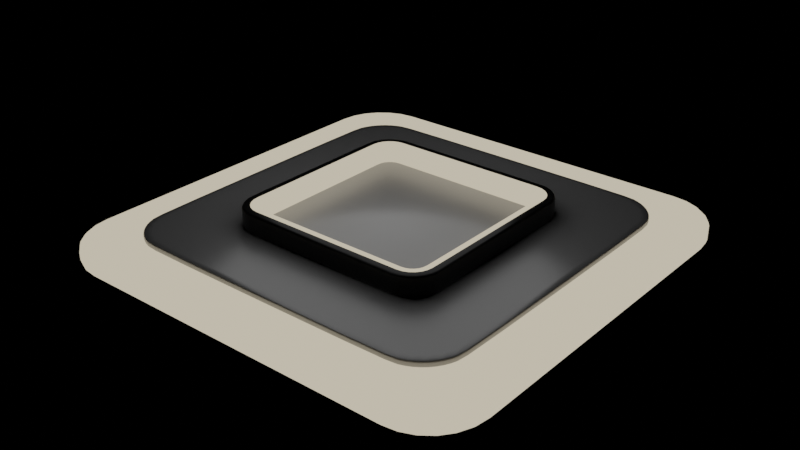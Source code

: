 # Source: modern-ceiling-light-01_3fab5199-8bfb-4acf-8d91-1789b712915f.blend  (saved by Blender 3.0.41; exported with 4.5.12 LTS)
import bpy
from mathutils import Matrix  # noqa: F401  (used for matrix-valued properties, if any)

bpy.ops.wm.read_factory_settings(use_empty=True)
scene = bpy.context.scene
scene.name = 'upload'

# ---- collections
col_modern_ceiling_light_01 = bpy.data.collections.new('Modern Ceiling Light 01'); scene.collection.children.link(col_modern_ceiling_light_01)

# ---- materials (node trees are filled in below, after node groups)
mat_light_001 = bpy.data.materials.new('LIGHT.001')
mat_light_001.use_transparent_shadow = False
mat_metallic_black_002 = bpy.data.materials.new('METALLIC-BLACK.002')
mat_metallic_black_002.use_transparent_shadow = False
mat_metallic_grey_001 = bpy.data.materials.new('METALLIC-GREY.001')
mat_metallic_grey_001.use_transparent_shadow = False

# ---- material node trees
mat_light_001.use_nodes = True; mat_light_001.node_tree.nodes.clear()
_N = mat_light_001.node_tree.nodes; _L = mat_light_001.node_tree.links
n0 = _N.new('ShaderNodeOutputMaterial'); n0.name = 'Material Output'; n0.location = (300, 300)
n1 = _N.new('ShaderNodeEmission'); n1.name = 'Emission'; n1.location = (10, 300)
n1.inputs[0].default_value = (1.0, 0.8729, 0.6478, 1.0)
n1.inputs[1].default_value = 0.7
_L.new(n1.outputs[0], n0.inputs[0])
n0.is_active_output = True
mat_metallic_black_002.use_nodes = True; mat_metallic_black_002.node_tree.nodes.clear()
_N = mat_metallic_black_002.node_tree.nodes; _L = mat_metallic_black_002.node_tree.links
n0 = _N.new('ShaderNodeBsdfPrincipled'); n0.name = 'Principled BSDF'; n0.location = (10, 300)
n0.distribution = 'GGX'
n0.subsurface_method = 'BURLEY'
n0.inputs[0].default_value = (0.01027, 0.01027, 0.01027, 1.0)
n0.inputs[1].default_value = 0.435
n0.inputs[2].default_value = 0.3701
n0.inputs[3].default_value = 1.45
n0.inputs[27].default_value = (0.0, 0.0, 0.0, 1.0)
n0.inputs[28].default_value = 1.0
n1 = _N.new('ShaderNodeOutputMaterial'); n1.name = 'Material Output'; n1.location = (300, 300)
_L.new(n0.outputs[0], n1.inputs[0])
n1.is_active_output = True
mat_metallic_grey_001.use_nodes = True; mat_metallic_grey_001.node_tree.nodes.clear()
_N = mat_metallic_grey_001.node_tree.nodes; _L = mat_metallic_grey_001.node_tree.links
n0 = _N.new('ShaderNodeBsdfPrincipled'); n0.name = 'Principled BSDF'; n0.location = (10, 300)
n0.distribution = 'GGX'
n0.subsurface_method = 'BURLEY'
n0.inputs[0].default_value = (0.3763, 0.3763, 0.3763, 1.0)
n0.inputs[1].default_value = 0.3955
n0.inputs[2].default_value = 0.3531
n0.inputs[3].default_value = 1.45
n0.inputs[27].default_value = (0.0, 0.0, 0.0, 1.0)
n0.inputs[28].default_value = 1.0
n1 = _N.new('ShaderNodeOutputMaterial'); n1.name = 'Material Output'; n1.location = (300, 300)
_L.new(n0.outputs[0], n1.inputs[0])
n1.is_active_output = True

# ---- lights
light_point_001 = bpy.data.lights.new('Point.001', 'POINT')
light_point_001.transmission_factor = 0.0
light_point_001.shadow_soft_size = 0.8
light_point_001.shadow_maximum_resolution = 0.006
light_point_001.use_absolute_resolution = True

# ---- meshes
me_plane_047 = bpy.data.meshes.new('Plane.047')
me_plane_047.from_pydata([(-0.4759, -0.4292, 0.1489), (-0.4887, -0.3985, 0.1489), (-0.493, -0.3655, 0.1489), (-0.493, 0.3655, 0.1489), (-0.4557, -0.4557, 0.1489), (-0.4292, -0.4759, 0.1489), (-0.3985, -0.4887, 0.1489), (-0.3655, -0.493, 0.1489), (0.3655, -0.493, 0.1489), (0.3985, -0.4887, 0.1489), (0.4292, -0.4759, 0.1489), (0.4557, -0.4557, 0.1489), (0.4759, -0.4292, 0.1489), (0.4887, -0.3985, 0.1489), (0.493, -0.3655, 0.1489), (0.493, 0.3655, 0.1489), (0.4887, 0.3985, 0.1489), (0.4759, 0.4292, 0.1489), (0.4557, 0.4557, 0.1489), (0.4292, 0.4759, 0.1489), (0.3985, 0.4887, 0.1489), (0.3655, 0.493, 0.1489), (-0.3655, 0.493, 0.1489), (-0.3985, 0.4887, 0.1489), (-0.4292, 0.4759, 0.1489), (-0.4557, 0.4557, 0.1489), (-0.4759, 0.4292, 0.1489), (-0.4887, 0.3985, 0.1489), (-0.418, -0.3958, 0.1489), (-0.4083, -0.4083, 0.1489), (-0.424, -0.3812, 0.1489), (-0.4267, -0.3611, 0.1489), (-0.4267, 0.3611, 0.1489), (-0.3958, -0.418, 0.1489), (-0.3812, -0.424, 0.1489), (-0.3611, -0.4267, 0.1489), (0.3611, -0.4267, 0.1489), (0.3812, -0.424, 0.1489), (0.3958, -0.418, 0.1489), (0.4083, -0.4083, 0.1489), (0.418, -0.3958, 0.1489), (0.424, -0.3812, 0.1489), (0.4267, -0.3611, 0.1489), (0.4267, 0.3611, 0.1489), (0.424, 0.3812, 0.1489), (0.418, 0.3958, 0.1489), (0.4083, 0.4083, 0.1489), (0.3958, 0.418, 0.1489), (0.3812, 0.424, 0.1489), (0.3611, 0.4267, 0.1489), (-0.3611, 0.4267, 0.1489), (-0.3812, 0.424, 0.1489), (-0.3958, 0.418, 0.1489), (-0.4083, 0.4083, 0.1489), (-0.418, 0.3958, 0.1489), (-0.424, 0.3812, 0.1489), (-0.418, -0.3958, 0.2415), (-0.4083, -0.4083, 0.2415), (-0.424, -0.3812, 0.2415), (-0.4267, -0.3611, 0.2415), (-0.4267, 0.3611, 0.2415), (-0.3958, -0.418, 0.2415), (-0.3812, -0.424, 0.2415), (-0.3611, -0.4267, 0.2415), (0.3611, -0.4267, 0.2415), (0.3812, -0.424, 0.2415), (0.3958, -0.418, 0.2415), (0.4083, -0.4083, 0.2415), (0.418, -0.3958, 0.2415), (0.424, -0.3812, 0.2415), (0.4267, -0.3611, 0.2415), (0.4267, 0.3611, 0.2415), (0.424, 0.3812, 0.2415), (0.418, 0.3958, 0.2415), (0.4083, 0.4083, 0.2415), (0.3958, 0.418, 0.2415), (0.3812, 0.424, 0.2415), (0.3611, 0.4267, 0.2415), (-0.3611, 0.4267, 0.2415), (-0.3812, 0.424, 0.2415), (-0.3958, 0.418, 0.2415), (-0.4083, 0.4083, 0.2415), (-0.418, 0.3958, 0.2415), (-0.424, 0.3812, 0.2415), (-0.4759, -0.4292, 0.2415), (-0.4557, -0.4557, 0.2415), (-0.4887, -0.3985, 0.2415), (-0.493, -0.3655, 0.2415), (-0.493, 0.3655, 0.2415), (-0.4292, -0.4759, 0.2415), (-0.3985, -0.4887, 0.2415), (-0.3655, -0.493, 0.2415), (0.3655, -0.493, 0.2415), (0.3985, -0.4887, 0.2415), (0.4292, -0.4759, 0.2415), (0.4557, -0.4557, 0.2415), (0.4759, -0.4292, 0.2415), (0.4887, -0.3985, 0.2415), (0.493, -0.3655, 0.2415), (0.493, 0.3655, 0.2415), (0.4887, 0.3985, 0.2415), (0.4759, 0.4292, 0.2415), (0.4557, 0.4557, 0.2415), (0.4292, 0.4759, 0.2415), (0.3985, 0.4887, 0.2415), (0.3655, 0.493, 0.2415), (-0.3655, 0.493, 0.2415), (-0.3985, 0.4887, 0.2415), (-0.4292, 0.4759, 0.2415), (-0.4557, 0.4557, 0.2415), (-0.4759, 0.4292, 0.2415), (-0.4887, 0.3985, 0.2415), (-0.432, -0.432, 0.2415), (-0.447, -0.4125, 0.2415), (-0.4564, -0.3898, 0.2415), (-0.4598, -0.3633, 0.2415), (-0.4598, 0.3633, 0.2415), (-0.4125, -0.447, 0.2415), (-0.3898, -0.4564, 0.2415), (-0.3633, -0.4598, 0.2415), (0.3633, -0.4598, 0.2415), (0.3898, -0.4564, 0.2415), (0.4125, -0.447, 0.2415), (0.432, -0.432, 0.2415), (0.447, -0.4125, 0.2415), (0.4564, -0.3898, 0.2415), (0.4598, -0.3633, 0.2415), (0.4598, 0.3633, 0.2415), (0.4564, 0.3898, 0.2415), (0.447, 0.4125, 0.2415), (0.432, 0.432, 0.2415), (0.4125, 0.447, 0.2415), (0.3898, 0.4564, 0.2415), (0.3633, 0.4598, 0.2415), (-0.3633, 0.4598, 0.2415), (-0.3898, 0.4564, 0.2415), (-0.4125, 0.447, 0.2415), (-0.432, 0.432, 0.2415), (-0.447, 0.4125, 0.2415), (-0.4564, 0.3898, 0.2415), (-0.432, -0.432, 0.1489), (-0.447, -0.4125, 0.1489), (-0.4564, -0.3898, 0.1489), (-0.4598, -0.3633, 0.1489), (-0.4598, 0.3633, 0.1489), (-0.4125, -0.447, 0.1489), (-0.3898, -0.4564, 0.1489), (-0.3633, -0.4598, 0.1489), (0.3633, -0.4598, 0.1489), (0.3898, -0.4564, 0.1489), (0.4125, -0.447, 0.1489), (0.432, -0.432, 0.1489), (0.447, -0.4125, 0.1489), (0.4564, -0.3898, 0.1489), (0.4598, -0.3633, 0.1489), (0.4598, 0.3633, 0.1489), (0.4564, 0.3898, 0.1489), (0.447, 0.4125, 0.1489), (0.432, 0.432, 0.1489), (0.4125, 0.447, 0.1489), (0.3898, 0.4564, 0.1489), (0.3633, 0.4598, 0.1489), (-0.3633, 0.4598, 0.1489), (-0.3898, 0.4564, 0.1489), (-0.4125, 0.447, 0.1489), (-0.432, 0.432, 0.1489), (-0.447, 0.4125, 0.1489), (-0.4564, 0.3898, 0.1489)], [], [(112, 113, 84, 85), (140, 4, 0, 141), (141, 0, 1, 142), (142, 1, 2, 143), (143, 2, 3, 144), (145, 5, 4, 140), (146, 6, 5, 145), (147, 7, 6, 146), (148, 8, 7, 147), (149, 9, 8, 148), (150, 10, 9, 149), (151, 11, 10, 150), (152, 12, 11, 151), (153, 13, 12, 152), (154, 14, 13, 153), (155, 15, 14, 154), (156, 16, 15, 155), (157, 17, 16, 156), (158, 18, 17, 157), (159, 19, 18, 158), (160, 20, 19, 159), (161, 21, 20, 160), (162, 22, 21, 161), (163, 23, 22, 162), (164, 24, 23, 163), (165, 25, 24, 164), (166, 26, 25, 165), (167, 27, 26, 166), (144, 3, 27, 167), (113, 114, 86, 84), (114, 115, 87, 86), (115, 116, 88, 87), (117, 112, 85, 89), (118, 117, 89, 90), (119, 118, 90, 91), (120, 119, 91, 92), (121, 120, 92, 93), (122, 121, 93, 94), (123, 122, 94, 95), (124, 123, 95, 96), (125, 124, 96, 97), (126, 125, 97, 98), (127, 126, 98, 99), (128, 127, 99, 100), (129, 128, 100, 101), (130, 129, 101, 102), (131, 130, 102, 103), (132, 131, 103, 104), (133, 132, 104, 105), (134, 133, 105, 106), (135, 134, 106, 107), (136, 135, 107, 108), (137, 136, 108, 109), (138, 137, 109, 110), (139, 138, 110, 111), (116, 139, 111, 88), (4, 5, 89, 85), (35, 34, 62, 63), (5, 6, 90, 89), (36, 35, 63, 64), (6, 7, 91, 90), (37, 36, 64, 65), (7, 8, 92, 91), (38, 37, 65, 66), (8, 9, 93, 92), (39, 38, 66, 67), (9, 10, 94, 93), (40, 39, 67, 68), (10, 11, 95, 94), (41, 40, 68, 69), (11, 12, 96, 95), (42, 41, 69, 70), (12, 13, 97, 96), (43, 42, 70, 71), (13, 14, 98, 97), (44, 43, 71, 72), (14, 15, 99, 98), (45, 44, 72, 73), (15, 16, 100, 99), (46, 45, 73, 74), (16, 17, 101, 100), (47, 46, 74, 75), (17, 18, 102, 101), (48, 47, 75, 76), (18, 19, 103, 102), (49, 48, 76, 77), (19, 20, 104, 103), (50, 49, 77, 78), (20, 21, 105, 104), (51, 50, 78, 79), (21, 22, 106, 105), (52, 51, 79, 80), (22, 23, 107, 106), (53, 52, 80, 81), (23, 24, 108, 107), (54, 53, 81, 82), (24, 25, 109, 108), (55, 54, 82, 83), (29, 28, 56, 57), (25, 26, 110, 109), (32, 55, 83, 60), (28, 30, 58, 56), (26, 27, 111, 110), (0, 4, 85, 84), (30, 31, 59, 58), (27, 3, 88, 111), (1, 0, 84, 86), (31, 32, 60, 59), (2, 1, 86, 87), (33, 29, 57, 61), (3, 2, 87, 88), (34, 33, 61, 62), (60, 83, 139, 116), (83, 82, 138, 139), (82, 81, 137, 138), (81, 80, 136, 137), (80, 79, 135, 136), (79, 78, 134, 135), (78, 77, 133, 134), (77, 76, 132, 133), (76, 75, 131, 132), (75, 74, 130, 131), (74, 73, 129, 130), (73, 72, 128, 129), (72, 71, 127, 128), (71, 70, 126, 127), (70, 69, 125, 126), (69, 68, 124, 125), (68, 67, 123, 124), (67, 66, 122, 123), (66, 65, 121, 122), (65, 64, 120, 121), (64, 63, 119, 120), (63, 62, 118, 119), (62, 61, 117, 118), (61, 57, 112, 117), (59, 60, 116, 115), (58, 59, 115, 114), (56, 58, 114, 113), (57, 56, 113, 112), (32, 144, 167, 55), (55, 167, 166, 54), (54, 166, 165, 53), (53, 165, 164, 52), (52, 164, 163, 51), (51, 163, 162, 50), (50, 162, 161, 49), (49, 161, 160, 48), (48, 160, 159, 47), (47, 159, 158, 46), (46, 158, 157, 45), (45, 157, 156, 44), (44, 156, 155, 43), (43, 155, 154, 42), (42, 154, 153, 41), (41, 153, 152, 40), (40, 152, 151, 39), (39, 151, 150, 38), (38, 150, 149, 37), (37, 149, 148, 36), (36, 148, 147, 35), (35, 147, 146, 34), (34, 146, 145, 33), (33, 145, 140, 29), (31, 143, 144, 32), (30, 142, 143, 31), (28, 141, 142, 30), (29, 140, 141, 28)])
me_plane_047.polygons.foreach_set('use_smooth', [True] * 168)
me_plane_047.polygons.foreach_set('material_index', [1, 1, 1, 1, 1, 1, 1, 1, 1, 1, 1, 1, 1, 1, 1, 1, 1, 1, 1, 1, 1, 1, 1, 1, 1, 1, 1, 1, 1, 1, 1, 1, 1, 1, 1, 1, 1, 1, 1, 1, 1, 1, 1, 1, 1, 1, 1, 1, 1, 1, 1, 1, 1, 1, 1, 1, 1, 0, 1, 0, 1, 0, 1, 0, 1, 0, 1, 0, 1, 0, 1, 0, 1, 0, 1, 0, 1, 0, 1, 0, 1, 0, 1, 0, 1, 0, 1, 0, 1, 0, 1, 0, 1, 0, 1, 0, 1, 0, 0, 1, 0, 0, 1, 1, 0, 1, 1, 0, 1, 0, 1, 0, 0, 0, 0, 0, 0, 0, 0, 0, 0, 0, 0, 0, 0, 0, 0, 0, 0, 0, 0, 0, 0, 0, 0, 0, 0, 0, 0, 0, 0, 0, 0, 0, 0, 0, 0, 0, 0, 0, 0, 0, 0, 0, 0, 0, 0, 0, 0, 0, 0, 0, 0, 0, 0, 0, 0, 0])
_uv = me_plane_047.uv_layers.new(name='UVMap')
_uv.uv.foreach_set('vector', [0.2485, 0.01647, 0.2433, 0.01246, 0.2478, 0.004673, 0.2549, 0.01012, 0.01647, 0.5135, 0.01012, 0.5198, 0.004674, 0.5128, 0.01246, 0.5083, 0.01246, 0.5083, 0.004674, 0.5128, 0.001251, 0.5045, 0.00993, 0.5022, 0.00993, 0.5022, 0.001251, 0.5045, 8.382e-05, 0.4956, 0.008992, 0.495, 0.008992, 0.495, 8.382e-05, 0.4956, 8.358e-05, 0.2993, 0.008992, 0.2999, 0.02171, 0.5175, 0.01721, 0.5253, 0.01012, 0.5198, 0.01647, 0.5135, 0.0278, 0.52, 0.02548, 0.5287, 0.01721, 0.5253, 0.02171, 0.5175, 0.03493, 0.521, 0.03434, 0.5299, 0.02548, 0.5287, 0.0278, 0.52, 0.2301, 0.521, 0.2306, 0.5299, 0.03434, 0.5299, 0.03493, 0.521, 0.2372, 0.52, 0.2395, 0.5287, 0.2306, 0.5299, 0.2301, 0.521, 0.2433, 0.5175, 0.2478, 0.5253, 0.2395, 0.5287, 0.2372, 0.52, 0.2485, 0.5135, 0.2549, 0.5198, 0.2478, 0.5253, 0.2433, 0.5175, 0.2525, 0.5083, 0.2603, 0.5128, 0.2549, 0.5198, 0.2485, 0.5135, 0.2551, 0.5022, 0.2637, 0.5045, 0.2603, 0.5128, 0.2525, 0.5083, 0.256, 0.495, 0.2649, 0.4956, 0.2637, 0.5045, 0.2551, 0.5022, 0.256, 0.2999, 0.2649, 0.2993, 0.2649, 0.4956, 0.256, 0.495, 0.2551, 0.2928, 0.2637, 0.2905, 0.2649, 0.2993, 0.256, 0.2999, 0.2525, 0.2867, 0.2603, 0.2822, 0.2637, 0.2905, 0.2551, 0.2928, 0.2485, 0.2815, 0.2549, 0.2751, 0.2603, 0.2822, 0.2525, 0.2867, 0.2433, 0.2774, 0.2478, 0.2697, 0.2549, 0.2751, 0.2485, 0.2815, 0.2372, 0.2749, 0.2395, 0.2662, 0.2478, 0.2697, 0.2433, 0.2774, 0.2301, 0.274, 0.2306, 0.2651, 0.2395, 0.2662, 0.2372, 0.2749, 0.03493, 0.274, 0.03434, 0.2651, 0.2306, 0.2651, 0.2301, 0.274, 0.0278, 0.2749, 0.02548, 0.2662, 0.03434, 0.2651, 0.03493, 0.274, 0.02171, 0.2774, 0.01721, 0.2697, 0.02548, 0.2662, 0.0278, 0.2749, 0.01647, 0.2815, 0.01012, 0.2751, 0.01721, 0.2697, 0.02171, 0.2774, 0.01245, 0.2867, 0.004673, 0.2822, 0.01012, 0.2751, 0.01647, 0.2815, 0.00993, 0.2928, 0.001251, 0.2905, 0.004673, 0.2822, 0.01245, 0.2867, 0.008992, 0.2999, 8.358e-05, 0.2993, 0.001251, 0.2905, 0.00993, 0.2928, 0.2433, 0.01246, 0.2372, 0.00993, 0.2395, 0.001251, 0.2478, 0.004673, 0.2372, 0.00993, 0.2301, 0.008992, 0.2306, 8.36e-05, 0.2395, 0.001251, 0.2301, 0.008992, 0.03493, 0.008992, 0.03434, 8.358e-05, 0.2306, 8.36e-05, 0.2525, 0.02171, 0.2485, 0.01647, 0.2549, 0.01012, 0.2603, 0.01721, 0.2551, 0.0278, 0.2525, 0.02171, 0.2603, 0.01721, 0.2637, 0.02548, 0.256, 0.03493, 0.2551, 0.0278, 0.2637, 0.02548, 0.2649, 0.03434, 0.256, 0.2301, 0.256, 0.03493, 0.2649, 0.03434, 0.2649, 0.2306, 0.2551, 0.2372, 0.256, 0.2301, 0.2649, 0.2306, 0.2637, 0.2395, 0.2525, 0.2433, 0.2551, 0.2372, 0.2637, 0.2395, 0.2603, 0.2478, 0.2485, 0.2485, 0.2525, 0.2433, 0.2603, 0.2478, 0.2549, 0.2549, 0.2433, 0.2525, 0.2485, 0.2485, 0.2549, 0.2549, 0.2478, 0.2603, 0.2372, 0.2551, 0.2433, 0.2525, 0.2478, 0.2603, 0.2395, 0.2637, 0.2301, 0.256, 0.2372, 0.2551, 0.2395, 0.2637, 0.2306, 0.2649, 0.03493, 0.256, 0.2301, 0.256, 0.2306, 0.2649, 0.03434, 0.2649, 0.0278, 0.2551, 0.03493, 0.256, 0.03434, 0.2649, 0.02548, 0.2637, 0.02171, 0.2525, 0.0278, 0.2551, 0.02548, 0.2637, 0.01721, 0.2603, 0.01647, 0.2485, 0.02171, 0.2525, 0.01721, 0.2603, 0.01012, 0.2549, 0.01246, 0.2433, 0.01647, 0.2485, 0.01012, 0.2549, 0.004674, 0.2478, 0.009931, 0.2372, 0.01246, 0.2433, 0.004674, 0.2478, 0.001252, 0.2395, 0.008993, 0.2301, 0.009931, 0.2372, 0.001252, 0.2395, 8.458e-05, 0.2306, 0.008993, 0.03493, 0.008993, 0.2301, 8.458e-05, 0.2306, 8.454e-05, 0.03434, 0.00993, 0.0278, 0.008992, 0.03493, 8.358e-05, 0.03434, 0.001251, 0.02548, 0.01246, 0.02171, 0.00993, 0.0278, 0.001251, 0.02548, 0.004673, 0.01721, 0.01647, 0.01647, 0.01246, 0.02171, 0.004673, 0.01721, 0.01012, 0.01012, 0.02171, 0.01246, 0.01647, 0.01647, 0.01012, 0.01012, 0.01721, 0.004673, 0.0278, 0.00993, 0.02171, 0.01246, 0.01721, 0.004673, 0.02548, 0.001251, 0.03493, 0.008992, 0.0278, 0.00993, 0.02548, 0.001251, 0.03434, 8.358e-05, 0.2651, 0.7231, 0.2651, 0.7142, 0.2899, 0.7142, 0.2899, 0.7231, 0.2901, 0.2498, 0.2901, 0.2444, 0.3149, 0.2444, 0.3149, 0.2498, 0.2651, 0.7142, 0.2651, 0.7052, 0.2899, 0.7052, 0.2899, 0.7142, 0.2901, 0.4437, 0.2901, 0.2498, 0.3149, 0.2498, 0.3149, 0.4437, 0.2651, 0.7052, 0.2651, 0.6963, 0.2899, 0.6963, 0.2899, 0.7052, 0.2901, 0.4492, 0.2901, 0.4437, 0.3149, 0.4437, 0.3149, 0.4492, 0.2651, 0.6963, 0.2651, 0.5, 0.2899, 0.5, 0.2899, 0.6963, 0.2901, 0.4534, 0.2901, 0.4492, 0.3149, 0.4492, 0.3149, 0.4534, 0.2651, 0.5, 0.2651, 0.4911, 0.2899, 0.4911, 0.2899, 0.5, 0.2901, 0.4577, 0.2901, 0.4534, 0.3149, 0.4534, 0.3149, 0.4577, 0.2651, 0.4911, 0.2651, 0.4821, 0.2899, 0.4821, 0.2899, 0.4911, 0.2901, 0.4619, 0.2901, 0.4577, 0.3149, 0.4577, 0.3149, 0.4619, 0.2651, 0.4821, 0.2651, 0.4732, 0.2899, 0.4732, 0.2899, 0.4821, 0.2901, 0.4662, 0.2901, 0.4619, 0.3149, 0.4619, 0.3149, 0.4662, 0.2651, 0.4732, 0.2651, 0.4642, 0.2899, 0.4642, 0.2899, 0.4732, 0.2901, 0.4716, 0.2901, 0.4662, 0.3149, 0.4662, 0.3149, 0.4716, 0.2651, 0.4642, 0.2651, 0.4553, 0.2899, 0.4553, 0.2899, 0.4642, 0.2901, 0.6656, 0.2901, 0.4716, 0.3149, 0.4716, 0.3149, 0.6656, 0.2651, 0.4553, 0.2651, 0.4463, 0.2899, 0.4463, 0.2899, 0.4553, 0.2901, 0.671, 0.2901, 0.6656, 0.3149, 0.6656, 0.3149, 0.671, 0.2651, 0.4463, 0.2651, 0.25, 0.2899, 0.25, 0.2899, 0.4463, 0.2901, 0.6753, 0.2901, 0.671, 0.3149, 0.671, 0.3149, 0.6753, 0.2651, 0.25, 0.2651, 0.2411, 0.2899, 0.2411, 0.2899, 0.25, 0.2901, 0.6795, 0.2901, 0.6753, 0.3149, 0.6753, 0.3149, 0.6795, 0.2651, 0.2411, 0.2651, 0.2322, 0.2899, 0.2322, 0.2899, 0.2411, 0.2901, 0.6838, 0.2901, 0.6795, 0.3149, 0.6795, 0.3149, 0.6838, 0.2651, 0.2322, 0.2651, 0.2232, 0.2899, 0.2232, 0.2899, 0.2322, 0.2901, 0.688, 0.2901, 0.6838, 0.3149, 0.6838, 0.3149, 0.688, 0.2651, 0.2232, 0.2651, 0.2143, 0.2899, 0.2143, 0.2899, 0.2232, 0.2901, 0.6934, 0.2901, 0.688, 0.3149, 0.688, 0.3149, 0.6934, 0.2651, 0.2143, 0.2651, 0.2053, 0.2899, 0.2053, 0.2899, 0.2143, 0.2901, 0.8874, 0.2901, 0.6934, 0.3149, 0.6934, 0.3149, 0.8874, 0.2651, 0.2053, 0.2651, 0.1964, 0.2899, 0.1964, 0.2899, 0.2053, 0.2901, 0.005513, 0.2901, 8.358e-05, 0.3149, 8.358e-05, 0.3149, 0.005513, 0.2651, 0.1964, 0.2651, 8.358e-05, 0.2899, 8.361e-05, 0.2899, 0.1964, 0.2901, 0.009766, 0.2901, 0.005513, 0.3149, 0.005513, 0.3149, 0.009766, 0.2651, 0.9999, 0.2651, 0.991, 0.2899, 0.991, 0.2899, 0.9999, 0.2901, 0.01402, 0.2901, 0.009766, 0.3149, 0.009766, 0.3149, 0.01402, 0.2651, 0.991, 0.2651, 0.982, 0.2899, 0.982, 0.2899, 0.991, 0.2901, 0.01827, 0.2901, 0.01402, 0.3149, 0.01402, 0.3149, 0.01827, 0.2651, 0.982, 0.2651, 0.9731, 0.2899, 0.9731, 0.2899, 0.982, 0.2901, 0.02252, 0.2901, 0.01827, 0.3149, 0.01827, 0.3149, 0.02252, 0.2901, 0.2358, 0.2901, 0.2316, 0.3149, 0.2316, 0.3149, 0.2358, 0.2651, 0.9731, 0.2651, 0.9641, 0.2899, 0.9641, 0.2899, 0.9731, 0.2901, 0.02795, 0.2901, 0.02252, 0.3149, 0.02252, 0.3149, 0.02795, 0.2901, 0.2316, 0.2901, 0.2273, 0.3149, 0.2273, 0.3149, 0.2316, 0.2651, 0.9641, 0.2651, 0.9552, 0.2899, 0.9552, 0.2899, 0.9641, 0.2651, 0.7321, 0.2651, 0.7231, 0.2899, 0.7231, 0.2899, 0.7321, 0.2901, 0.2273, 0.2901, 0.2219, 0.3149, 0.2219, 0.3149, 0.2273, 0.2651, 0.9552, 0.2651, 0.9463, 0.2899, 0.9463, 0.2899, 0.9552, 0.2651, 0.741, 0.2651, 0.7321, 0.2899, 0.7321, 0.2899, 0.741, 0.2901, 0.2219, 0.2901, 0.02795, 0.3149, 0.02795, 0.3149, 0.2219, 0.2651, 0.75, 0.2651, 0.741, 0.2899, 0.741, 0.2899, 0.75, 0.2901, 0.2401, 0.2901, 0.2358, 0.3149, 0.2358, 0.3149, 0.2401, 0.2651, 0.9463, 0.2651, 0.75, 0.2899, 0.75, 0.2899, 0.9463, 0.2901, 0.2444, 0.2901, 0.2401, 0.3149, 0.2401, 0.3149, 0.2444, 0.03551, 0.0179, 0.03013, 0.01861, 0.0278, 0.00993, 0.03493, 0.008992, 0.03013, 0.01861, 0.0262, 0.02024, 0.02171, 0.01246, 0.0278, 0.00993, 0.0262, 0.02024, 0.02283, 0.02283, 0.01647, 0.01647, 0.02171, 0.01246, 0.02283, 0.02283, 0.02024, 0.0262, 0.01246, 0.02171, 0.01647, 0.01647, 0.02024, 0.0262, 0.01861, 0.03013, 0.00993, 0.0278, 0.01246, 0.02171, 0.01861, 0.03013, 0.0179, 0.03551, 0.008992, 0.03493, 0.00993, 0.0278, 0.0179, 0.03551, 0.0179, 0.2295, 0.008993, 0.2301, 0.008993, 0.03493, 0.0179, 0.2295, 0.01861, 0.2349, 0.009931, 0.2372, 0.008993, 0.2301, 0.01861, 0.2349, 0.02024, 0.2388, 0.01246, 0.2433, 0.009931, 0.2372, 0.02024, 0.2388, 0.02283, 0.2422, 0.01647, 0.2485, 0.01246, 0.2433, 0.02283, 0.2422, 0.0262, 0.2447, 0.02171, 0.2525, 0.01647, 0.2485, 0.0262, 0.2447, 0.03013, 0.2464, 0.0278, 0.2551, 0.02171, 0.2525, 0.03013, 0.2464, 0.03551, 0.2471, 0.03493, 0.256, 0.0278, 0.2551, 0.03551, 0.2471, 0.2295, 0.2471, 0.2301, 0.256, 0.03493, 0.256, 0.2295, 0.2471, 0.2349, 0.2464, 0.2372, 0.2551, 0.2301, 0.256, 0.2349, 0.2464, 0.2388, 0.2447, 0.2433, 0.2525, 0.2372, 0.2551, 0.2388, 0.2447, 0.2422, 0.2422, 0.2485, 0.2485, 0.2433, 0.2525, 0.2422, 0.2422, 0.2447, 0.2388, 0.2525, 0.2433, 0.2485, 0.2485, 0.2447, 0.2388, 0.2464, 0.2349, 0.2551, 0.2372, 0.2525, 0.2433, 0.2464, 0.2349, 0.2471, 0.2295, 0.256, 0.2301, 0.2551, 0.2372, 0.2471, 0.2295, 0.2471, 0.03551, 0.256, 0.03493, 0.256, 0.2301, 0.2471, 0.03551, 0.2464, 0.03013, 0.2551, 0.0278, 0.256, 0.03493, 0.2464, 0.03013, 0.2447, 0.0262, 0.2525, 0.02171, 0.2551, 0.0278, 0.2447, 0.0262, 0.2422, 0.02283, 0.2485, 0.01647, 0.2525, 0.02171, 0.2295, 0.0179, 0.03551, 0.0179, 0.03493, 0.008992, 0.2301, 0.008992, 0.2349, 0.01861, 0.2295, 0.0179, 0.2301, 0.008992, 0.2372, 0.00993, 0.2388, 0.02024, 0.2349, 0.01861, 0.2372, 0.00993, 0.2433, 0.01246, 0.2422, 0.02283, 0.2388, 0.02024, 0.2433, 0.01246, 0.2485, 0.01647, 0.0179, 0.3005, 0.008992, 0.2999, 0.00993, 0.2928, 0.01861, 0.2951, 0.01861, 0.2951, 0.00993, 0.2928, 0.01245, 0.2867, 0.02024, 0.2912, 0.02024, 0.2912, 0.01245, 0.2867, 0.01647, 0.2815, 0.02283, 0.2878, 0.02283, 0.2878, 0.01647, 0.2815, 0.02171, 0.2774, 0.0262, 0.2852, 0.0262, 0.2852, 0.02171, 0.2774, 0.0278, 0.2749, 0.03013, 0.2836, 0.03013, 0.2836, 0.0278, 0.2749, 0.03493, 0.274, 0.03551, 0.2829, 0.03551, 0.2829, 0.03493, 0.274, 0.2301, 0.274, 0.2295, 0.2829, 0.2295, 0.2829, 0.2301, 0.274, 0.2372, 0.2749, 0.2349, 0.2836, 0.2349, 0.2836, 0.2372, 0.2749, 0.2433, 0.2774, 0.2388, 0.2852, 0.2388, 0.2852, 0.2433, 0.2774, 0.2485, 0.2815, 0.2422, 0.2878, 0.2422, 0.2878, 0.2485, 0.2815, 0.2525, 0.2867, 0.2447, 0.2912, 0.2447, 0.2912, 0.2525, 0.2867, 0.2551, 0.2928, 0.2464, 0.2951, 0.2464, 0.2951, 0.2551, 0.2928, 0.256, 0.2999, 0.2471, 0.3005, 0.2471, 0.3005, 0.256, 0.2999, 0.256, 0.495, 0.2471, 0.4945, 0.2471, 0.4945, 0.256, 0.495, 0.2551, 0.5022, 0.2464, 0.4998, 0.2464, 0.4998, 0.2551, 0.5022, 0.2525, 0.5083, 0.2447, 0.5038, 0.2447, 0.5038, 0.2525, 0.5083, 0.2485, 0.5135, 0.2422, 0.5071, 0.2422, 0.5071, 0.2485, 0.5135, 0.2433, 0.5175, 0.2388, 0.5097, 0.2388, 0.5097, 0.2433, 0.5175, 0.2372, 0.52, 0.2349, 0.5114, 0.2349, 0.5114, 0.2372, 0.52, 0.2301, 0.521, 0.2295, 0.5121, 0.2295, 0.5121, 0.2301, 0.521, 0.03493, 0.521, 0.03551, 0.5121, 0.03551, 0.5121, 0.03493, 0.521, 0.0278, 0.52, 0.03013, 0.5114, 0.03013, 0.5114, 0.0278, 0.52, 0.02171, 0.5175, 0.0262, 0.5097, 0.0262, 0.5097, 0.02171, 0.5175, 0.01647, 0.5135, 0.02283, 0.5071, 0.0179, 0.4945, 0.008992, 0.495, 0.008992, 0.2999, 0.0179, 0.3005, 0.01861, 0.4998, 0.00993, 0.5022, 0.008992, 0.495, 0.0179, 0.4945, 0.02024, 0.5038, 0.01246, 0.5083, 0.00993, 0.5022, 0.01861, 0.4998, 0.02283, 0.5071, 0.01647, 0.5135, 0.01246, 0.5083, 0.02024, 0.5038])
me_plane_047.materials.append(mat_light_001)
me_plane_047.materials.append(mat_metallic_black_002)
me_plane_047.use_remesh_fix_poles = True
me_plane_047.use_remesh_preserve_attributes = False
me_plane_047.use_mirror_vertex_groups = False
me_plane_047.update()
me_plane_048 = bpy.data.meshes.new('Plane.048')
me_plane_048.from_pydata([(-0.9653, -0.8706, 0.1211), (-0.9912, -0.8082, 0.1211), (-1.0, -0.7413, 0.1211), (-1.0, 0.7413, 0.1211), (-0.7413, -1.0, 0.02934), (-1.0, -0.7413, 0.02934), (-0.8082, -0.9912, 0.02934), (-0.8706, -0.9653, 0.02934), (-0.9242, -0.9242, 0.02934), (-0.9653, -0.8706, 0.02934), (-0.9912, -0.8082, 0.02934), (1.0, -0.7413, 0.02934), (0.7413, -1.0, 0.02934), (0.9912, -0.8082, 0.02934), (0.9653, -0.8706, 0.02934), (0.9242, -0.9242, 0.02934), (0.8706, -0.9653, 0.02934), (0.8082, -0.9912, 0.02934), (-0.7413, 1.0, 0.02934), (-1.0, 0.7413, 0.02934), (-0.8082, 0.9912, 0.02934), (-0.8706, 0.9653, 0.02934), (-0.9242, 0.9242, 0.02934), (-0.9653, 0.8706, 0.02934), (-0.9912, 0.8082, 0.02934), (0.7413, 1.0, 0.02934), (1.0, 0.7413, 0.02934), (0.8082, 0.9912, 0.02934), (0.8706, 0.9653, 0.02934), (0.9242, 0.9242, 0.02934), (0.9653, 0.8706, 0.02934), (0.9912, 0.8082, 0.02934), (-0.9242, -0.9242, 0.1211), (-0.8706, -0.9653, 0.1211), (-0.8082, -0.9912, 0.1211), (-0.7413, -1.0, 0.1211), (0.7413, -1.0, 0.1211), (0.8082, -0.9912, 0.1211), (0.8706, -0.9653, 0.1211), (0.9242, -0.9242, 0.1211), (0.9653, -0.8706, 0.1211), (0.9912, -0.8082, 0.1211), (1.0, -0.7413, 0.1211), (1.0, 0.7413, 0.1211), (0.9912, 0.8082, 0.1211), (0.9653, 0.8706, 0.1211), (0.9242, 0.9242, 0.1211), (0.8706, 0.9653, 0.1211), (0.8082, 0.9912, 0.1211), (0.7413, 1.0, 0.1211), (-0.7413, 1.0, 0.1211), (-0.8082, 0.9912, 0.1211), (-0.8706, 0.9653, 0.1211), (-0.9242, 0.9242, 0.1211), (-0.9653, 0.8706, 0.1211), (-0.9912, 0.8082, 0.1211)], [], [(2, 1, 0, 32, 33, 34, 35, 36, 37, 38, 39, 40, 41, 42, 43, 44, 45, 46, 47, 48, 49, 50, 51, 52, 53, 54, 55, 3), (5, 19, 24, 23, 22, 21, 20, 18, 25, 27, 28, 29, 30, 31, 26, 11, 13, 14, 15, 16, 17, 12, 4, 6, 7, 8, 9, 10), (4, 12, 36, 35), (25, 18, 50, 49), (12, 17, 37, 36), (18, 20, 51, 50), (17, 16, 38, 37), (20, 21, 52, 51), (16, 15, 39, 38), (21, 22, 53, 52), (15, 14, 40, 39), (22, 23, 54, 53), (14, 13, 41, 40), (23, 24, 55, 54), (13, 11, 42, 41), (19, 5, 2, 3), (24, 19, 3, 55), (11, 26, 43, 42), (5, 10, 1, 2), (26, 31, 44, 43), (10, 9, 0, 1), (31, 30, 45, 44), (9, 8, 32, 0), (30, 29, 46, 45), (8, 7, 33, 32), (29, 28, 47, 46), (7, 6, 34, 33), (28, 27, 48, 47), (6, 4, 35, 34), (27, 25, 49, 48)])
me_plane_048.polygons.foreach_set('use_smooth', [True] * 30)
_uv = me_plane_048.uv_layers.new(name='UVMap')
_uv.uv.foreach_set('vector', [0.265, 0.03432, 0.2662, 0.02546, 0.2696, 0.01719, 0.2751, 0.0101, 0.2821, 0.004654, 0.2904, 0.001231, 0.2993, 6.399e-05, 0.4956, 6.402e-05, 0.5045, 0.001231, 0.5127, 0.004654, 0.5198, 0.0101, 0.5253, 0.01719, 0.5287, 0.02546, 0.5298, 0.03432, 0.5298, 0.2306, 0.5287, 0.2395, 0.5253, 0.2478, 0.5198, 0.2549, 0.5127, 0.2603, 0.5045, 0.2637, 0.4956, 0.2649, 0.2993, 0.2649, 0.2904, 0.2637, 0.2821, 0.2603, 0.2751, 0.2549, 0.2696, 0.2478, 0.2662, 0.2395, 0.265, 0.2306, 0.2649, 0.03432, 0.2649, 0.2306, 0.2637, 0.2395, 0.2603, 0.2478, 0.2549, 0.2549, 0.2478, 0.2603, 0.2395, 0.2637, 0.2306, 0.2649, 0.03432, 0.2649, 0.02546, 0.2637, 0.01719, 0.2603, 0.0101, 0.2549, 0.004654, 0.2478, 0.001231, 0.2395, 6.399e-05, 0.2306, 6.401e-05, 0.03432, 0.001231, 0.02546, 0.004654, 0.01719, 0.0101, 0.0101, 0.01719, 0.004654, 0.02546, 0.001231, 0.03432, 6.402e-05, 0.2306, 6.399e-05, 0.2395, 0.001231, 0.2478, 0.004654, 0.2549, 0.0101, 0.2603, 0.01719, 0.2637, 0.02546, 0.53, 0.5, 0.53, 0.3037, 0.5421, 0.3037, 0.5421, 0.5, 0.53, 0.9999, 0.53, 0.8036, 0.5421, 0.8036, 0.5421, 0.9999, 0.53, 0.3037, 0.53, 0.2947, 0.5421, 0.2947, 0.5421, 0.3037, 0.53, 0.8036, 0.53, 0.7947, 0.5421, 0.7947, 0.5421, 0.8036, 0.53, 0.2947, 0.53, 0.2858, 0.5421, 0.2858, 0.5421, 0.2947, 0.53, 0.7947, 0.53, 0.7857, 0.5421, 0.7857, 0.5421, 0.7947, 0.53, 0.2858, 0.53, 0.2769, 0.5421, 0.2769, 0.5421, 0.2858, 0.53, 0.7857, 0.53, 0.7768, 0.5421, 0.7768, 0.5421, 0.7857, 0.53, 0.2769, 0.53, 0.2679, 0.5421, 0.2679, 0.5421, 0.2769, 0.53, 0.7768, 0.53, 0.7679, 0.5421, 0.7679, 0.5421, 0.7768, 0.53, 0.2679, 0.53, 0.259, 0.5421, 0.259, 0.5421, 0.2679, 0.53, 0.7679, 0.53, 0.7589, 0.5421, 0.7589, 0.5421, 0.7679, 0.53, 0.259, 0.53, 0.25, 0.5421, 0.25, 0.5421, 0.259, 0.53, 0.75, 0.53, 0.5537, 0.5421, 0.5537, 0.5421, 0.75, 0.53, 0.7589, 0.53, 0.75, 0.5421, 0.75, 0.5421, 0.7589, 0.53, 0.25, 0.53, 0.05373, 0.5421, 0.05373, 0.5421, 0.25, 0.53, 0.5537, 0.53, 0.5447, 0.5421, 0.5447, 0.5421, 0.5537, 0.53, 0.05373, 0.53, 0.04478, 0.5421, 0.04478, 0.5421, 0.05373, 0.53, 0.5447, 0.53, 0.5358, 0.5421, 0.5358, 0.5421, 0.5447, 0.53, 0.04478, 0.53, 0.03584, 0.5421, 0.03584, 0.5421, 0.04478, 0.53, 0.5358, 0.53, 0.5268, 0.5421, 0.5268, 0.5421, 0.5358, 0.53, 0.03584, 0.53, 0.02689, 0.5421, 0.02689, 0.5421, 0.03584, 0.53, 0.5268, 0.53, 0.5179, 0.5421, 0.5179, 0.5421, 0.5268, 0.53, 0.02689, 0.53, 0.01795, 0.5421, 0.01795, 0.5421, 0.02689, 0.53, 0.5179, 0.53, 0.5089, 0.5421, 0.5089, 0.5421, 0.5179, 0.53, 0.01795, 0.53, 0.009008, 0.5421, 0.009008, 0.5421, 0.01795, 0.53, 0.5089, 0.53, 0.5, 0.5421, 0.5, 0.5421, 0.5089, 0.53, 0.009008, 0.53, 6.399e-05, 0.5421, 6.399e-05, 0.5421, 0.009008])
me_plane_048.materials.append(mat_light_001)
me_plane_048.use_remesh_fix_poles = True
me_plane_048.use_remesh_preserve_attributes = False
me_plane_048.use_mirror_vertex_groups = False
me_plane_048.update()
me_plane_049 = bpy.data.meshes.new('Plane.049')
me_plane_049.from_pydata([(-0.7744, -0.6984, 0.02933), (-0.7951, -0.6483, 0.02933), (-0.8022, -0.5946, 0.02933), (-0.8022, 0.5946, 0.02933), (-0.5946, -0.8022, 0.001923), (-0.8022, -0.5946, 0.001923), (-0.6483, -0.7951, 0.001923), (-0.6984, -0.7744, 0.001923), (-0.7414, -0.7414, 0.001923), (-0.7744, -0.6984, 0.001923), (-0.7951, -0.6483, 0.001923), (0.8022, -0.5946, 0.001923), (0.5946, -0.8022, 0.001923), (0.7951, -0.6483, 0.001923), (0.7744, -0.6984, 0.001923), (0.7414, -0.7414, 0.001923), (0.6984, -0.7744, 0.001923), (0.6483, -0.7951, 0.001923), (-0.5946, 0.8022, 0.001923), (-0.8022, 0.5946, 0.001923), (-0.6483, 0.7951, 0.001923), (-0.6984, 0.7744, 0.001923), (-0.7414, 0.7414, 0.001923), (-0.7744, 0.6984, 0.001923), (-0.7951, 0.6483, 0.001923), (0.5946, 0.8022, 0.001923), (0.8022, 0.5946, 0.001923), (0.6483, 0.7951, 0.001923), (0.6984, 0.7744, 0.001923), (0.7414, 0.7414, 0.001923), (0.7744, 0.6984, 0.001923), (0.7951, 0.6483, 0.001923), (-0.7414, -0.7414, 0.02933), (-0.6984, -0.7744, 0.02933), (-0.6483, -0.7951, 0.02933), (-0.5946, -0.8022, 0.02933), (0.5946, -0.8022, 0.02933), (0.6483, -0.7951, 0.02933), (0.6984, -0.7744, 0.02933), (0.7414, -0.7414, 0.02933), (0.7744, -0.6984, 0.02933), (0.7951, -0.6483, 0.02933), (0.8022, -0.5946, 0.02933), (0.8022, 0.5946, 0.02933), (0.7951, 0.6483, 0.02933), (0.7744, 0.6984, 0.02933), (0.7414, 0.7414, 0.02933), (0.6984, 0.7744, 0.02933), (0.6483, 0.7951, 0.02933), (0.5946, 0.8022, 0.02933), (-0.5946, 0.8022, 0.02933), (-0.6483, 0.7951, 0.02933), (-0.6984, 0.7744, 0.02933), (-0.7414, 0.7414, 0.02933), (-0.7744, 0.6984, 0.02933), (-0.7951, 0.6483, 0.02933)], [], [(2, 1, 0, 32, 33, 34, 35, 36, 37, 38, 39, 40, 41, 42, 43, 44, 45, 46, 47, 48, 49, 50, 51, 52, 53, 54, 55, 3), (5, 19, 24, 23, 22, 21, 20, 18, 25, 27, 28, 29, 30, 31, 26, 11, 13, 14, 15, 16, 17, 12, 4, 6, 7, 8, 9, 10), (4, 12, 36, 35), (25, 18, 50, 49), (12, 17, 37, 36), (18, 20, 51, 50), (17, 16, 38, 37), (20, 21, 52, 51), (16, 15, 39, 38), (21, 22, 53, 52), (15, 14, 40, 39), (22, 23, 54, 53), (14, 13, 41, 40), (23, 24, 55, 54), (13, 11, 42, 41), (19, 5, 2, 3), (24, 19, 3, 55), (11, 26, 43, 42), (5, 10, 1, 2), (26, 31, 44, 43), (10, 9, 0, 1), (31, 30, 45, 44), (9, 8, 32, 0), (30, 29, 46, 45), (8, 7, 33, 32), (29, 28, 47, 46), (7, 6, 34, 33), (28, 27, 48, 47), (6, 4, 35, 34), (27, 25, 49, 48)])
me_plane_049.polygons.foreach_set('use_smooth', [True] * 30)
_uv = me_plane_049.uv_layers.new(name='UVMap')
_uv.uv.foreach_set('vector', [0.2306, 5.969e-05, 0.2395, 0.001227, 0.2478, 0.00465, 0.2549, 0.01009, 0.2603, 0.01719, 0.2637, 0.02545, 0.2649, 0.03432, 0.2649, 0.2306, 0.2637, 0.2395, 0.2603, 0.2478, 0.2549, 0.2549, 0.2478, 0.2603, 0.2395, 0.2637, 0.2306, 0.2649, 0.03432, 0.2649, 0.02545, 0.2637, 0.01719, 0.2603, 0.01009, 0.2549, 0.00465, 0.2478, 0.001227, 0.2395, 5.979e-05, 0.2306, 5.969e-05, 0.03432, 0.001227, 0.02545, 0.00465, 0.01719, 0.01009, 0.01009, 0.01719, 0.00465, 0.02545, 0.001227, 0.03432, 5.983e-05, 0.2649, 0.2993, 0.2649, 0.4956, 0.2637, 0.5044, 0.2603, 0.5127, 0.2549, 0.5198, 0.2478, 0.5253, 0.2395, 0.5287, 0.2306, 0.5298, 0.03432, 0.5298, 0.02545, 0.5287, 0.01719, 0.5253, 0.01009, 0.5198, 0.00465, 0.5127, 0.001227, 0.5044, 5.969e-05, 0.4956, 5.98e-05, 0.2993, 0.001227, 0.2904, 0.00465, 0.2821, 0.01009, 0.275, 0.01719, 0.2696, 0.02545, 0.2662, 0.03432, 0.265, 0.2306, 0.265, 0.2395, 0.2662, 0.2478, 0.2696, 0.2549, 0.275, 0.2603, 0.2821, 0.2637, 0.2904, 0.2695, 0.5, 0.2695, 0.6963, 0.265, 0.6963, 0.265, 0.5, 0.2695, 5.976e-05, 0.2695, 0.1964, 0.265, 0.1964, 0.265, 5.969e-05, 0.2695, 0.6963, 0.2695, 0.7053, 0.265, 0.7053, 0.265, 0.6963, 0.2695, 0.1964, 0.2695, 0.2053, 0.265, 0.2053, 0.265, 0.1964, 0.2695, 0.7053, 0.2695, 0.7142, 0.265, 0.7142, 0.265, 0.7053, 0.2695, 0.2053, 0.2695, 0.2143, 0.265, 0.2143, 0.265, 0.2053, 0.2695, 0.7142, 0.2695, 0.7232, 0.265, 0.7232, 0.265, 0.7142, 0.2695, 0.2143, 0.2695, 0.2232, 0.265, 0.2232, 0.265, 0.2143, 0.2695, 0.7232, 0.2695, 0.7321, 0.265, 0.7321, 0.265, 0.7232, 0.2695, 0.2232, 0.2695, 0.2322, 0.265, 0.2322, 0.265, 0.2232, 0.2695, 0.7321, 0.2695, 0.741, 0.265, 0.741, 0.265, 0.7321, 0.2695, 0.2322, 0.2695, 0.2411, 0.265, 0.2411, 0.265, 0.2322, 0.2695, 0.741, 0.2695, 0.75, 0.265, 0.75, 0.265, 0.741, 0.2695, 0.2501, 0.2695, 0.4464, 0.265, 0.4464, 0.265, 0.2501, 0.2695, 0.2411, 0.2695, 0.2501, 0.265, 0.2501, 0.265, 0.2411, 0.2695, 0.75, 0.2695, 0.9463, 0.265, 0.9463, 0.265, 0.75, 0.2695, 0.4464, 0.2695, 0.4553, 0.265, 0.4553, 0.265, 0.4464, 0.2695, 0.9463, 0.2695, 0.9552, 0.265, 0.9552, 0.265, 0.9463, 0.2695, 0.4553, 0.2695, 0.4643, 0.265, 0.4643, 0.265, 0.4553, 0.2695, 0.9552, 0.2695, 0.9642, 0.265, 0.9642, 0.265, 0.9552, 0.2695, 0.4643, 0.2695, 0.4732, 0.265, 0.4732, 0.265, 0.4643, 0.2695, 0.9642, 0.2695, 0.9731, 0.265, 0.9731, 0.265, 0.9642, 0.2695, 0.4732, 0.2695, 0.4821, 0.265, 0.4821, 0.265, 0.4732, 0.2695, 0.9731, 0.2695, 0.9821, 0.265, 0.9821, 0.265, 0.9731, 0.2695, 0.4821, 0.2695, 0.4911, 0.265, 0.4911, 0.265, 0.4821, 0.2695, 0.9821, 0.2695, 0.991, 0.265, 0.991, 0.265, 0.9821, 0.2695, 0.4911, 0.2695, 0.5, 0.265, 0.5, 0.265, 0.4911, 0.2695, 0.991, 0.2695, 0.9999, 0.265, 0.9999, 0.265, 0.991])
me_plane_049.materials.append(mat_metallic_grey_001)
me_plane_049.use_remesh_fix_poles = True
me_plane_049.use_remesh_preserve_attributes = False
me_plane_049.use_mirror_vertex_groups = False
me_plane_049.update()
me_plane_050 = bpy.data.meshes.new('Plane.050')
me_plane_050.from_pydata([(-0.3872, -0.3492, 0.07446), (-0.3975, -0.3242, 0.07446), (-0.4011, -0.2973, 0.07446), (-0.4011, 0.2973, 0.07446), (-0.2973, -0.4011, 0.06075), (-0.4011, -0.2973, 0.06075), (-0.3242, -0.3975, 0.06075), (-0.3492, -0.3872, 0.06075), (-0.3707, -0.3707, 0.06075), (-0.3872, -0.3492, 0.06075), (-0.3975, -0.3242, 0.06075), (0.4011, -0.2973, 0.06075), (0.2973, -0.4011, 0.06075), (0.3975, -0.3242, 0.06075), (0.3872, -0.3492, 0.06075), (0.3707, -0.3707, 0.06075), (0.3492, -0.3872, 0.06075), (0.3242, -0.3975, 0.06075), (-0.2973, 0.4011, 0.06075), (-0.4011, 0.2973, 0.06075), (-0.3242, 0.3975, 0.06075), (-0.3492, 0.3872, 0.06075), (-0.3707, 0.3707, 0.06075), (-0.3872, 0.3492, 0.06075), (-0.3975, 0.3242, 0.06075), (0.2973, 0.4011, 0.06075), (0.4011, 0.2973, 0.06075), (0.3242, 0.3975, 0.06075), (0.3492, 0.3872, 0.06075), (0.3707, 0.3707, 0.06075), (0.3872, 0.3492, 0.06075), (0.3975, 0.3242, 0.06075), (-0.3707, -0.3707, 0.07446), (-0.3492, -0.3872, 0.07446), (-0.3242, -0.3975, 0.07446), (-0.2973, -0.4011, 0.07446), (0.2973, -0.4011, 0.07446), (0.3242, -0.3975, 0.07446), (0.3492, -0.3872, 0.07446), (0.3707, -0.3707, 0.07446), (0.3872, -0.3492, 0.07446), (0.3975, -0.3242, 0.07446), (0.4011, -0.2973, 0.07446), (0.4011, 0.2973, 0.07446), (0.3975, 0.3242, 0.07446), (0.3872, 0.3492, 0.07446), (0.3707, 0.3707, 0.07446), (0.3492, 0.3872, 0.07446), (0.3242, 0.3975, 0.07446), (0.2973, 0.4011, 0.07446), (-0.2973, 0.4011, 0.07446), (-0.3242, 0.3975, 0.07446), (-0.3492, 0.3872, 0.07446), (-0.3707, 0.3707, 0.07446), (-0.3872, 0.3492, 0.07446), (-0.3975, 0.3242, 0.07446)], [], [(2, 1, 0, 32, 33, 34, 35, 36, 37, 38, 39, 40, 41, 42, 43, 44, 45, 46, 47, 48, 49, 50, 51, 52, 53, 54, 55, 3), (5, 19, 24, 23, 22, 21, 20, 18, 25, 27, 28, 29, 30, 31, 26, 11, 13, 14, 15, 16, 17, 12, 4, 6, 7, 8, 9, 10), (4, 12, 36, 35), (25, 18, 50, 49), (12, 17, 37, 36), (18, 20, 51, 50), (17, 16, 38, 37), (20, 21, 52, 51), (16, 15, 39, 38), (21, 22, 53, 52), (15, 14, 40, 39), (22, 23, 54, 53), (14, 13, 41, 40), (23, 24, 55, 54), (13, 11, 42, 41), (19, 5, 2, 3), (24, 19, 3, 55), (11, 26, 43, 42), (5, 10, 1, 2), (26, 31, 44, 43), (10, 9, 0, 1), (31, 30, 45, 44), (9, 8, 32, 0), (30, 29, 46, 45), (8, 7, 33, 32), (29, 28, 47, 46), (7, 6, 34, 33), (28, 27, 48, 47), (6, 4, 35, 34), (27, 25, 49, 48)])
me_plane_050.polygons.foreach_set('use_smooth', [True] * 30)
_uv = me_plane_050.uv_layers.new(name='UVMap')
_uv.uv.foreach_set('vector', [0.2306, 5.969e-05, 0.2395, 0.001227, 0.2478, 0.00465, 0.2549, 0.01009, 0.2603, 0.01719, 0.2637, 0.02545, 0.2649, 0.03432, 0.2649, 0.2306, 0.2637, 0.2395, 0.2603, 0.2478, 0.2549, 0.2549, 0.2478, 0.2603, 0.2395, 0.2637, 0.2306, 0.2649, 0.03432, 0.2649, 0.02545, 0.2637, 0.01719, 0.2603, 0.01009, 0.2549, 0.00465, 0.2478, 0.001227, 0.2395, 5.979e-05, 0.2306, 5.969e-05, 0.03432, 0.001227, 0.02545, 0.00465, 0.01719, 0.01009, 0.01009, 0.01719, 0.00465, 0.02545, 0.001227, 0.03432, 5.983e-05, 0.2649, 0.2993, 0.2649, 0.4956, 0.2637, 0.5044, 0.2603, 0.5127, 0.2549, 0.5198, 0.2478, 0.5253, 0.2395, 0.5287, 0.2306, 0.5298, 0.03432, 0.5298, 0.02545, 0.5287, 0.01719, 0.5253, 0.01009, 0.5198, 0.00465, 0.5127, 0.001227, 0.5044, 5.969e-05, 0.4956, 5.98e-05, 0.2993, 0.001227, 0.2904, 0.00465, 0.2821, 0.01009, 0.275, 0.01719, 0.2696, 0.02545, 0.2662, 0.03432, 0.265, 0.2306, 0.265, 0.2395, 0.2662, 0.2478, 0.2696, 0.2549, 0.275, 0.2603, 0.2821, 0.2637, 0.2904, 0.2695, 0.5, 0.2695, 0.6963, 0.265, 0.6963, 0.265, 0.5, 0.2695, 5.976e-05, 0.2695, 0.1964, 0.265, 0.1964, 0.265, 5.969e-05, 0.2695, 0.6963, 0.2695, 0.7053, 0.265, 0.7053, 0.265, 0.6963, 0.2695, 0.1964, 0.2695, 0.2053, 0.265, 0.2053, 0.265, 0.1964, 0.2695, 0.7053, 0.2695, 0.7142, 0.265, 0.7142, 0.265, 0.7053, 0.2695, 0.2053, 0.2695, 0.2143, 0.265, 0.2143, 0.265, 0.2053, 0.2695, 0.7142, 0.2695, 0.7232, 0.265, 0.7232, 0.265, 0.7142, 0.2695, 0.2143, 0.2695, 0.2232, 0.265, 0.2232, 0.265, 0.2143, 0.2695, 0.7232, 0.2695, 0.7321, 0.265, 0.7321, 0.265, 0.7232, 0.2695, 0.2232, 0.2695, 0.2322, 0.265, 0.2322, 0.265, 0.2232, 0.2695, 0.7321, 0.2695, 0.741, 0.265, 0.741, 0.265, 0.7321, 0.2695, 0.2322, 0.2695, 0.2411, 0.265, 0.2411, 0.265, 0.2322, 0.2695, 0.741, 0.2695, 0.75, 0.265, 0.75, 0.265, 0.741, 0.2695, 0.2501, 0.2695, 0.4464, 0.265, 0.4464, 0.265, 0.2501, 0.2695, 0.2411, 0.2695, 0.2501, 0.265, 0.2501, 0.265, 0.2411, 0.2695, 0.75, 0.2695, 0.9463, 0.265, 0.9463, 0.265, 0.75, 0.2695, 0.4464, 0.2695, 0.4553, 0.265, 0.4553, 0.265, 0.4464, 0.2695, 0.9463, 0.2695, 0.9552, 0.265, 0.9552, 0.265, 0.9463, 0.2695, 0.4553, 0.2695, 0.4643, 0.265, 0.4643, 0.265, 0.4553, 0.2695, 0.9552, 0.2695, 0.9642, 0.265, 0.9642, 0.265, 0.9552, 0.2695, 0.4643, 0.2695, 0.4732, 0.265, 0.4732, 0.265, 0.4643, 0.2695, 0.9642, 0.2695, 0.9731, 0.265, 0.9731, 0.265, 0.9642, 0.2695, 0.4732, 0.2695, 0.4821, 0.265, 0.4821, 0.265, 0.4732, 0.2695, 0.9731, 0.2695, 0.9821, 0.265, 0.9821, 0.265, 0.9731, 0.2695, 0.4821, 0.2695, 0.4911, 0.265, 0.4911, 0.265, 0.4821, 0.2695, 0.9821, 0.2695, 0.991, 0.265, 0.991, 0.265, 0.9821, 0.2695, 0.4911, 0.2695, 0.5, 0.265, 0.5, 0.265, 0.4911, 0.2695, 0.991, 0.2695, 0.9999, 0.265, 0.9999, 0.265, 0.991])
me_plane_050.materials.append(mat_metallic_grey_001)
me_plane_050.use_remesh_fix_poles = True
me_plane_050.use_remesh_preserve_attributes = False
me_plane_050.use_mirror_vertex_groups = False
me_plane_050.update()

# ---- objects
ob_point = bpy.data.objects.new('Point', light_point_001)
ob_modern_ceiling_light_01 = bpy.data.objects.new('Modern Ceiling Light 01', None)
ob_middlelamp = bpy.data.objects.new('MIDDLELAMP', me_plane_047)
ob_mainlamp = bpy.data.objects.new('MAINLAMP', me_plane_048)
ob_lampbase_001 = bpy.data.objects.new('LAMPBASE.001', me_plane_049)
ob_lampbase = bpy.data.objects.new('LAMPBASE', me_plane_050)

# ---- transforms, parenting, visibility, modifiers, constraints
ob_point.parent = ob_modern_ceiling_light_01
ob_point.matrix_parent_inverse = Matrix(((-7.55e-08, 1.0, 8.742e-08, -0.02364), (1.0, 7.55e-08, 0.0, -0.01555), (-6.6e-15, 8.742e-08, -1.0, 3.05), (-0.0, -0.0, -0.0, 1.0)))
ob_point.location = (0.0, 0.0, 2.86)
ob_point.lineart.crease_threshold = 0.0
ob_modern_ceiling_light_01.location = (0.0, 0.0, 0.0)
ob_modern_ceiling_light_01.lineart.crease_threshold = 0.0
ob_middlelamp.parent = ob_modern_ceiling_light_01
ob_middlelamp.location = (0.0, 0.0, 0.0)
ob_middlelamp.scale = (0.5, 0.5, 0.5)
ob_middlelamp.lineart.crease_threshold = 0.0
_m = ob_middlelamp.modifiers.new('Bevel', 'BEVEL')
_m.width = 0.01
_m.width_pct = 0.01
_m.segments = 3
ob_mainlamp.parent = ob_modern_ceiling_light_01
ob_mainlamp.location = (0.0, 0.0, 0.0)
ob_mainlamp.scale = (0.5, 0.5, 0.5)
ob_mainlamp.lineart.crease_threshold = 0.0
_m = ob_mainlamp.modifiers.new('Bevel', 'BEVEL')
_m.width = 0.03
_m.width_pct = 0.03
_m.segments = 3
ob_lampbase_001.parent = ob_modern_ceiling_light_01
ob_lampbase_001.location = (0.0, 0.0, 0.0)
ob_lampbase_001.scale = (0.5, 0.5, 0.5)
ob_lampbase_001.lineart.crease_threshold = 0.0
_m = ob_lampbase_001.modifiers.new('Bevel', 'BEVEL')
_m.width = 0.03
_m.width_pct = 0.03
_m.segments = 6
_m = ob_lampbase_001.modifiers.new('Subdivision', 'SUBSURF')
_m.uv_smooth = 'PRESERVE_CORNERS'
_m.render_levels = 4
ob_lampbase.parent = ob_modern_ceiling_light_01
ob_lampbase.location = (0.0, 0.0, 0.0)
ob_lampbase.lineart.crease_threshold = 0.0
_m = ob_lampbase.modifiers.new('Bevel', 'BEVEL')
_m.width = 0.004
_m.width_pct = 0.004
_m.segments = 3
_m = ob_lampbase.modifiers.new('Subdivision', 'SUBSURF')
_m.uv_smooth = 'PRESERVE_CORNERS'
_m.render_levels = 1

# ---- collection membership
scene.collection.objects.link(ob_point)
scene.collection.objects.link(ob_modern_ceiling_light_01)
scene.collection.objects.link(ob_middlelamp)
scene.collection.objects.link(ob_mainlamp)
scene.collection.objects.link(ob_lampbase_001)
scene.collection.objects.link(ob_lampbase)
col_modern_ceiling_light_01.objects.link(ob_point)
col_modern_ceiling_light_01.objects.link(ob_modern_ceiling_light_01)
col_modern_ceiling_light_01.objects.link(ob_middlelamp)
col_modern_ceiling_light_01.objects.link(ob_mainlamp)
col_modern_ceiling_light_01.objects.link(ob_lampbase_001)
col_modern_ceiling_light_01.objects.link(ob_lampbase)

# ---- scene / render settings (as saved in the file)
scene.frame_start = 1; scene.frame_end = 250; scene.frame_set(1)
scene.render.engine = 'BLENDER_EEVEE_NEXT'
scene.render.image_settings.exr_codec = 'NONE'
scene.render.simplify_subdivision_render = 0
scene.render.simplify_child_particles_render = 0.0
scene.cycles.sampling_pattern = 'TABULATED_SOBOL'
scene.cycles.use_light_tree = False
scene.view_settings.view_transform = 'Filmic'
bpy.context.view_layer.update()

# ---- added for rendering (the .blend has no active camera): camera
cam_auto = bpy.data.cameras.new('AutoCamera')
cam_auto.lens = 50.0
cam_auto.sensor_width = 36.0
cam_auto.clip_end = 1000.0
ob_auto_camera = bpy.data.objects.new('AutoCamera', cam_auto)
scene.collection.objects.link(ob_auto_camera)
ob_auto_camera.location = (1.31315, -1.57578, 1.11137)
ob_auto_camera.rotation_euler = (1.09748, -7.21219e-08, 0.694738)
scene.camera = ob_auto_camera
bpy.context.view_layer.update()
